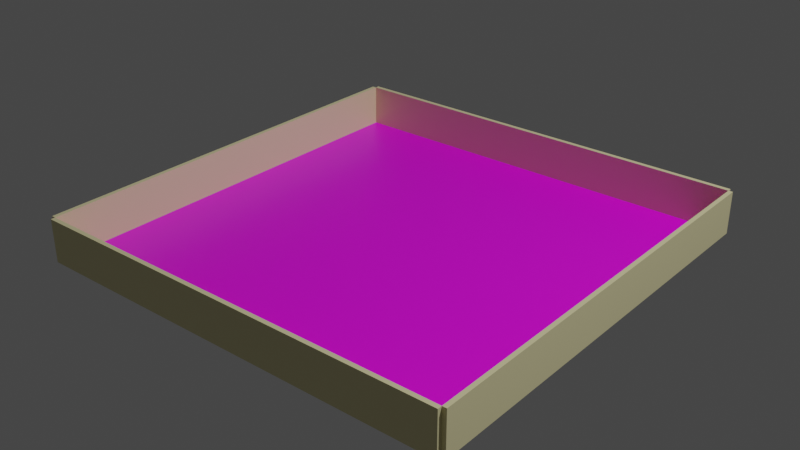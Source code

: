 # Source: pet_play_yard_03.blend  (saved by Blender 2.93.20; exported with 4.5.12 LTS)
import bpy
from mathutils import Matrix  # noqa: F401  (used for matrix-valued properties, if any)

bpy.ops.wm.read_factory_settings(use_empty=True)
scene = bpy.context.scene
scene.name = 'Scene'

# ---- collections
col_collection = bpy.data.collections.new('Collection'); scene.collection.children.link(col_collection)

# ---- images (referenced by path relative to the original .blend; pixels are not part of the script)
import os
ASSET_DIR = os.environ.get("B2B_ASSET_DIR", "")  # directory of the original .blend (textures are referenced by path, not embedded)
HERE = os.path.dirname(os.path.abspath(__file__))  # packed textures are extracted next to this script under _unpacked/

def load_image(name, relpath, width, height, colorspace="sRGB"):
    """Load a texture the original file referenced (path relative to the .blend, or extracted next to this script)."""
    p = next((c for c in (os.path.join(HERE, relpath), os.path.join(ASSET_DIR, relpath)) if relpath and os.path.exists(c)), "")
    if p:
        img = bpy.data.images.load(p, check_existing=True)
        img.name = name
    else:  # same state as the original file: an image datablock whose file is absent (Cycles renders it pink)
        img = bpy.data.images.new(name, width, height)
        img.source = "FILE"
        img.filepath = "//" + (relpath or name)
    img.colorspace_settings.name = colorspace
    return img
img_pet_play_yard_03_png = load_image('pet_play_yard_03.png', 'pet_play_yard_03.png', 1024, 1024, 'sRGB')

# ---- materials (node trees are filled in below, after node groups)
mat_pet_play_yard_03_floor = bpy.data.materials.new('pet_play_yard_03-Floor')
mat_pet_play_yard_03_floor.alpha_threshold = 0.0
mat_pet_play_yard_03_floor.use_transparent_shadow = False
mat_pet_play_yard_03_floor.preview_render_type = 'FLAT'
mat_pet_play_yard_03_floor.line_color = (0.0, 0.0, 0.0, 1.0)
mat_pet_play_yard_03_wall_color = bpy.data.materials.new('pet_play_yard_03-Wall color')
mat_pet_play_yard_03_wall_color.use_transparent_shadow = False
mat_pet_play_yard_03_wall_color.preview_render_type = 'FLAT'

# ---- material node trees
mat_pet_play_yard_03_floor.use_nodes = True; mat_pet_play_yard_03_floor.node_tree.nodes.clear()
_N = mat_pet_play_yard_03_floor.node_tree.nodes; _L = mat_pet_play_yard_03_floor.node_tree.links
n0 = _N.new('ShaderNodeOutputMaterial'); n0.name = 'Material Output'; n0.location = (300, 300)
n1 = _N.new('ShaderNodeBsdfPrincipled'); n1.name = 'Principled BSDF'; n1.location = (10, 300)
n1.distribution = 'GGX'
n1.subsurface_method = 'BURLEY'
n1.inputs[2].default_value = 0.4
n1.inputs[3].default_value = 1.45
n1.inputs[27].default_value = (0.0, 0.0, 0.0, 1.0)
n1.inputs[28].default_value = 1.0
n2 = _N.new('ShaderNodeTexImage'); n2.name = 'Image Texture'; n2.location = (-280, 280)
n2.image = img_pet_play_yard_03_png
n3 = _N.new('ShaderNodeRGB'); n3.name = 'RGB'; n3.location = (-180, 220)
n3.outputs[0].default_value = (0.4477, 1.0, 0.9784, 1.0)
_L.new(n1.outputs[0], n0.inputs[0])
_L.new(n2.outputs[0], n1.inputs[0])
n0.is_active_output = True
mat_pet_play_yard_03_wall_color.use_nodes = True; mat_pet_play_yard_03_wall_color.node_tree.nodes.clear()
_N = mat_pet_play_yard_03_wall_color.node_tree.nodes; _L = mat_pet_play_yard_03_wall_color.node_tree.links
n0 = _N.new('ShaderNodeBsdfPrincipled'); n0.name = 'Principled BSDF'; n0.location = (10, 300)
n0.distribution = 'GGX'
n0.subsurface_method = 'BURLEY'
n0.inputs[0].default_value = (0.8, 0.7347, 0.4121, 1.0)
n0.inputs[3].default_value = 1.45
n0.inputs[27].default_value = (0.0, 0.0, 0.0, 1.0)
n0.inputs[28].default_value = 1.0
n1 = _N.new('ShaderNodeOutputMaterial'); n1.name = 'Material Output'; n1.location = (300, 300)
_L.new(n0.outputs[0], n1.inputs[0])
n1.is_active_output = True

# ---- world
world_world = bpy.data.worlds.new('World'); scene.world = world_world
world_world.use_nodes = True; world_world.node_tree.nodes.clear()
_N = world_world.node_tree.nodes; _L = world_world.node_tree.links
n0 = _N.new('ShaderNodeOutputWorld'); n0.name = 'World Output'; n0.location = (300, 300)
n1 = _N.new('ShaderNodeBackground'); n1.name = 'Background'; n1.location = (10, 300)
n1.inputs[0].default_value = (0.05088, 0.05088, 0.05088, 1.0)
_L.new(n1.outputs[0], n0.inputs[0])
n0.is_active_output = True
world_world.color = (0.05088, 0.05088, 0.05088)
world_world.use_sun_shadow = False
world_world.sun_shadow_jitter_overblur = 0.0

# ---- lights
light_light = bpy.data.lights.new('Light', 'POINT')
light_light.transmission_factor = 0.0
light_light.energy = 1000.0
light_light.shadow_soft_size = 0.1
light_light.shadow_maximum_resolution = 0.006
light_light.use_absolute_resolution = True

# ---- meshes
me_plane = bpy.data.meshes.new('Plane')
me_plane.from_pydata([(-1.0, -1.0, 0.0), (1.0, -1.0, 0.0), (-1.0, 1.0, 0.0), (1.0, 1.0, 0.0)], [], [(0, 1, 3, 2)])
_uv = me_plane.uv_layers.new(name='UVMap')
_uv.uv.foreach_set('vector', [0.0, 0.0, 1.0, 0.0, 1.0, 1.0, 0.0, 1.0])
me_plane.materials.append(mat_pet_play_yard_03_floor)
me_plane.use_remesh_fix_poles = True
me_plane.use_remesh_preserve_attributes = False
me_plane.update()
me_cube_001 = bpy.data.meshes.new('Cube.001')
me_cube_001.from_pydata([(-1.0, -1.0, -1.0), (-1.0, -1.0, 1.0), (-1.0, 1.0, -1.0), (-1.0, 1.0, 1.0), (1.0, -1.0, -1.0), (1.0, -1.0, 1.0), (1.0, 1.0, -1.0), (1.0, 1.0, 1.0)], [], [(0, 1, 3, 2), (2, 3, 7, 6), (6, 7, 5, 4), (4, 5, 1, 0), (2, 6, 4, 0), (7, 3, 1, 5)])
_uv = me_cube_001.uv_layers.new(name='UVMap')
_uv.uv.foreach_set('vector', [0.375, 0.0, 0.625, 0.0, 0.625, 0.25, 0.375, 0.25, 0.375, 0.25, 0.625, 0.25, 0.625, 0.5, 0.375, 0.5, 0.375, 0.5, 0.625, 0.5, 0.625, 0.75, 0.375, 0.75, 0.375, 0.75, 0.625, 0.75, 0.625, 1.0, 0.375, 1.0, 0.125, 0.5, 0.375, 0.5, 0.375, 0.75, 0.125, 0.75, 0.625, 0.5, 0.875, 0.5, 0.875, 0.75, 0.625, 0.75])
me_cube_001.materials.append(mat_pet_play_yard_03_wall_color)
me_cube_001.use_remesh_fix_poles = True
me_cube_001.use_remesh_preserve_attributes = False
me_cube_001.update()
me_cube_002 = bpy.data.meshes.new('Cube.002')
me_cube_002.from_pydata([(-1.0, -1.0, -1.0), (-1.0, -1.0, 1.0), (-1.0, 1.0, -1.0), (-1.0, 1.0, 1.0), (1.0, -1.0, -1.0), (1.0, -1.0, 1.0), (1.0, 1.0, -1.0), (1.0, 1.0, 1.0)], [], [(0, 1, 3, 2), (2, 3, 7, 6), (6, 7, 5, 4), (4, 5, 1, 0), (2, 6, 4, 0), (7, 3, 1, 5)])
_uv = me_cube_002.uv_layers.new(name='UVMap')
_uv.uv.foreach_set('vector', [0.375, 0.0, 0.625, 0.0, 0.625, 0.25, 0.375, 0.25, 0.375, 0.25, 0.625, 0.25, 0.625, 0.5, 0.375, 0.5, 0.375, 0.5, 0.625, 0.5, 0.625, 0.75, 0.375, 0.75, 0.375, 0.75, 0.625, 0.75, 0.625, 1.0, 0.375, 1.0, 0.125, 0.5, 0.375, 0.5, 0.375, 0.75, 0.125, 0.75, 0.625, 0.5, 0.875, 0.5, 0.875, 0.75, 0.625, 0.75])
me_cube_002.materials.append(mat_pet_play_yard_03_wall_color)
me_cube_002.use_remesh_fix_poles = True
me_cube_002.use_remesh_preserve_attributes = False
me_cube_002.update()
me_cube_003 = bpy.data.meshes.new('Cube.003')
me_cube_003.from_pydata([(-1.0, -1.0, -1.0), (-1.0, -1.0, 1.0), (-1.0, 1.0, -1.0), (-1.0, 1.0, 1.0), (1.0, -1.0, -1.0), (1.0, -1.0, 1.0), (1.0, 1.0, -1.0), (1.0, 1.0, 1.0)], [], [(0, 1, 3, 2), (2, 3, 7, 6), (6, 7, 5, 4), (4, 5, 1, 0), (2, 6, 4, 0), (7, 3, 1, 5)])
_uv = me_cube_003.uv_layers.new(name='UVMap')
_uv.uv.foreach_set('vector', [0.375, 0.0, 0.625, 0.0, 0.625, 0.25, 0.375, 0.25, 0.375, 0.25, 0.625, 0.25, 0.625, 0.5, 0.375, 0.5, 0.375, 0.5, 0.625, 0.5, 0.625, 0.75, 0.375, 0.75, 0.375, 0.75, 0.625, 0.75, 0.625, 1.0, 0.375, 1.0, 0.125, 0.5, 0.375, 0.5, 0.375, 0.75, 0.125, 0.75, 0.625, 0.5, 0.875, 0.5, 0.875, 0.75, 0.625, 0.75])
me_cube_003.materials.append(mat_pet_play_yard_03_wall_color)
me_cube_003.use_remesh_fix_poles = True
me_cube_003.use_remesh_preserve_attributes = False
me_cube_003.update()
me_cube_004 = bpy.data.meshes.new('Cube.004')
me_cube_004.from_pydata([(-1.0, -1.0, -1.0), (-1.0, -1.0, 1.0), (-1.0, 1.0, -1.0), (-1.0, 1.0, 1.0), (1.0, -1.0, -1.0), (1.0, -1.0, 1.0), (1.0, 1.0, -1.0), (1.0, 1.0, 1.0)], [], [(0, 1, 3, 2), (2, 3, 7, 6), (6, 7, 5, 4), (4, 5, 1, 0), (2, 6, 4, 0), (7, 3, 1, 5)])
_uv = me_cube_004.uv_layers.new(name='UVMap')
_uv.uv.foreach_set('vector', [0.375, 0.0, 0.625, 0.0, 0.625, 0.25, 0.375, 0.25, 0.375, 0.25, 0.625, 0.25, 0.625, 0.5, 0.375, 0.5, 0.375, 0.5, 0.625, 0.5, 0.625, 0.75, 0.375, 0.75, 0.375, 0.75, 0.625, 0.75, 0.625, 1.0, 0.375, 1.0, 0.125, 0.5, 0.375, 0.5, 0.375, 0.75, 0.125, 0.75, 0.625, 0.5, 0.875, 0.5, 0.875, 0.75, 0.625, 0.75])
me_cube_004.materials.append(mat_pet_play_yard_03_wall_color)
me_cube_004.use_remesh_fix_poles = True
me_cube_004.use_remesh_preserve_attributes = False
me_cube_004.update()

# ---- objects
ob_light = bpy.data.objects.new('Light', light_light)
ob_floor = bpy.data.objects.new('floor', me_plane)
ob_wall_back = bpy.data.objects.new('wall_back', me_cube_001)
ob_wall_back_001 = bpy.data.objects.new('wall_back.001', me_cube_002)
ob_wall_back_002 = bpy.data.objects.new('wall_back.002', me_cube_003)
ob_wall_back_003 = bpy.data.objects.new('wall_back.003', me_cube_004)

# ---- transforms, parenting, visibility, modifiers, constraints
ob_light.location = (4.076, 1.005, 5.904)
ob_light.rotation_euler = (0.6503, 0.05522, 1.866)
ob_light.lock_rotations_4d = False
ob_light.empty_display_type = 'ARROWS'
ob_light.color = (0.0, 0.0, 0.0, 0.0)
ob_light.lineart.crease_threshold = 0.0
ob_floor.location = (0.0, 0.0, 0.001)
ob_floor.rotation_euler = (0.0, -0.0, 1.571)
ob_wall_back.location = (-1.01, 0.0, 0.1)
ob_wall_back.scale = (0.01, 1.0, 0.1)
ob_wall_back_001.location = (1.01, 0.0, 0.1)
ob_wall_back_001.scale = (0.01, 1.0, 0.1)
ob_wall_back_002.location = (0.0, 1.01, 0.1)
ob_wall_back_002.scale = (1.0, 0.01, 0.1)
ob_wall_back_003.location = (0.0, -1.01, 0.1)
ob_wall_back_003.scale = (1.0, 0.01, 0.1)

# ---- collection membership
col_collection.objects.link(ob_light)
col_collection.objects.link(ob_floor)
col_collection.objects.link(ob_wall_back)
col_collection.objects.link(ob_wall_back_001)
col_collection.objects.link(ob_wall_back_002)
col_collection.objects.link(ob_wall_back_003)

# ---- scene / render settings (as saved in the file)
scene.frame_start = 1; scene.frame_end = 250; scene.frame_set(1)
scene.render.engine = 'BLENDER_EEVEE_NEXT'
scene.cycles.use_denoising = False
scene.cycles.samples = 128
scene.cycles.sampling_pattern = 'TABULATED_SOBOL'
scene.cycles.use_adaptive_sampling = False
scene.cycles.use_light_tree = False
scene.view_settings.view_transform = 'Filmic'
bpy.context.view_layer.update()

# ---- added for rendering (the .blend has no active camera): camera
cam_auto = bpy.data.cameras.new('AutoCamera')
cam_auto.lens = 50.0
cam_auto.sensor_width = 36.0
cam_auto.clip_end = 1000.0
ob_auto_camera = bpy.data.objects.new('AutoCamera', cam_auto)
scene.collection.objects.link(ob_auto_camera)
ob_auto_camera.location = (2.67568, -3.21081, 2.24054)
ob_auto_camera.rotation_euler = (1.09748, -7.21219e-08, 0.694738)
scene.camera = ob_auto_camera
bpy.context.view_layer.update()
